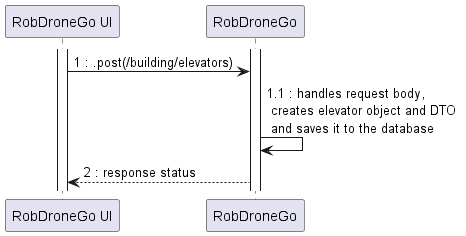

The diagram above was rendered by PlantUML. Its source (embedded in the PNG):
@startuml
participant "RobDroneGo UI" as UI
participant "RobDroneGo" as API

activate UI
activate API
UI -> API : 1 : .post(/building/elevators)
API -> API : 1.1 : handles request body, \n creates elevator object and DTO \n and saves it to the database
API --> UI : 2 : response status

@enduml